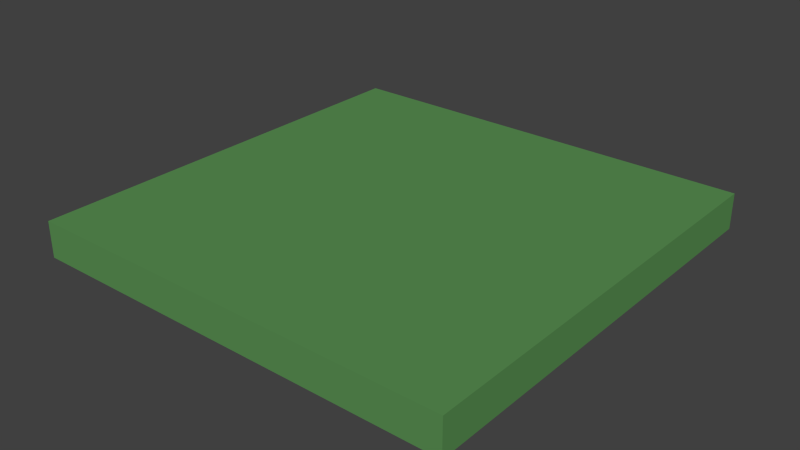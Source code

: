 # Source: plaquePression.blend  (saved by Blender 2.76.0; exported with 4.5.12 LTS)
import bpy
from mathutils import Matrix  # noqa: F401  (used for matrix-valued properties, if any)

bpy.ops.wm.read_factory_settings(use_empty=True)
scene = bpy.context.scene
scene.name = 'Scene'

# ---- collections
col_collection_6 = bpy.data.collections.new('Collection 6'); scene.collection.children.link(col_collection_6)

# ---- materials (node trees are filled in below, after node groups)
mat_material_006 = bpy.data.materials.new('Material.006')
mat_material_006.alpha_threshold = 0.0
mat_material_006.use_transparent_shadow = False
mat_material_006.diffuse_color = (0.1046, 0.2874, 0.08866, 1.0)
mat_material_006.roughness = 0.5

# ---- material node trees

# ---- world
world_world = bpy.data.worlds.new('World'); scene.world = world_world
world_world.color = (0.05088, 0.05088, 0.05088)
world_world.use_sun_shadow = False
world_world.sun_shadow_jitter_overblur = 0.0
world_world.cycles.sampling_method = 'MANUAL'
world_world.cycles.sample_map_resolution = 256

# ---- meshes
me_cube_008 = bpy.data.meshes.new('Cube.008')
me_cube_008.from_pydata([(-1.0, -1.0, -5.96e-08), (-1.0, -1.0, 2.0), (-1.0, 1.0, -5.96e-08), (-1.0, 1.0, 2.0), (1.0, -1.0, -5.96e-08), (1.0, -1.0, 2.0), (1.0, 1.0, -5.96e-08), (1.0, 1.0, 2.0)], [], [(1, 3, 2, 0), (3, 7, 6, 2), (7, 5, 4, 6), (5, 1, 0, 4), (0, 2, 6, 4), (5, 7, 3, 1)])
me_cube_008.materials.append(mat_material_006)
me_cube_008.use_remesh_preserve_volume = False
me_cube_008.use_remesh_preserve_attributes = False
me_cube_008.use_mirror_vertex_groups = False
me_cube_008.update()

# ---- objects
ob_plaquepression = bpy.data.objects.new('plaquePression', me_cube_008)

# ---- transforms, parenting, visibility, modifiers, constraints
ob_plaquepression.location = (0.0, 0.0, 0.0)
ob_plaquepression.scale = (0.6, 0.6, 0.05)
ob_plaquepression.lineart.crease_threshold = 0.0

# ---- collection membership
col_collection_6.objects.link(ob_plaquepression)

# ---- scene / render settings (as saved in the file)
scene.frame_start = 1; scene.frame_end = 250; scene.frame_set(1)
scene.render.engine = 'BLENDER_EEVEE_NEXT'
scene.render.resolution_percentage = 50
scene.render.dither_intensity = 0.0
scene.cycles.use_denoising = False
scene.cycles.samples = 10
scene.cycles.sampling_pattern = 'TABULATED_SOBOL'
scene.cycles.light_sampling_threshold = 0.0
scene.cycles.use_adaptive_sampling = False
scene.cycles.use_light_tree = False
scene.cycles.blur_glossy = 0.0
scene.cycles.pixel_filter_type = 'GAUSSIAN'
scene.cycles.sample_clamp_indirect = 0.0
scene.view_settings.view_transform = 'Standard'
bpy.context.view_layer.update()

# ---- added for rendering (the .blend has no active camera and no usable light): camera, sun
cam_auto = bpy.data.cameras.new('AutoCamera')
cam_auto.lens = 50.0
cam_auto.sensor_width = 36.0
cam_auto.clip_end = 1000.0
ob_auto_camera = bpy.data.objects.new('AutoCamera', cam_auto)
scene.collection.objects.link(ob_auto_camera)
ob_auto_camera.location = (1.57288, -1.88746, 1.30831)
ob_auto_camera.rotation_euler = (1.09748, -7.21219e-08, 0.694738)
scene.camera = ob_auto_camera
light_auto_sun = bpy.data.lights.new('AutoSun', 'SUN')
light_auto_sun.energy = 3.0
light_auto_sun.angle = 0.0523599
ob_auto_sun = bpy.data.objects.new('AutoSun', light_auto_sun)
scene.collection.objects.link(ob_auto_sun)
ob_auto_sun.rotation_euler = (0.872665, 0.174533, 0.523599)
bpy.context.view_layer.update()
